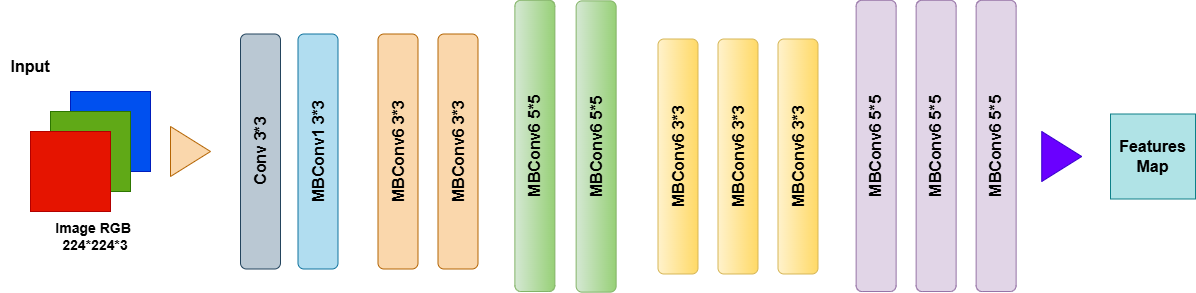

The diagram above was exported from draw.io. Its source (the exported page's mxGraphModel, read from the mxfile embedded in the PNG):
<mxGraphModel dx="905" dy="1700" grid="1" gridSize="10" guides="1" tooltips="1" connect="1" arrows="1" fold="1" page="1" pageScale="1" pageWidth="827" pageHeight="1169" math="0" shadow="0">
  <root>
    <mxCell id="0" />
    <mxCell id="1" parent="0" />
    <mxCell id="BXgwm5pzX7iZfWt84Qef-2" value="" style="whiteSpace=wrap;html=1;aspect=fixed;fillColor=#0050ef;fontColor=#ffffff;strokeColor=#001DBC;" vertex="1" parent="1">
      <mxGeometry x="130" y="70" width="80" height="80" as="geometry" />
    </mxCell>
    <mxCell id="BXgwm5pzX7iZfWt84Qef-3" value="" style="whiteSpace=wrap;html=1;aspect=fixed;fillColor=#60a917;fontColor=#ffffff;strokeColor=#2D7600;" vertex="1" parent="1">
      <mxGeometry x="110" y="90" width="80" height="80" as="geometry" />
    </mxCell>
    <mxCell id="BXgwm5pzX7iZfWt84Qef-4" value="" style="whiteSpace=wrap;html=1;aspect=fixed;fillColor=#e51400;fontColor=#ffffff;strokeColor=#B20000;" vertex="1" parent="1">
      <mxGeometry x="90" y="110" width="80" height="80" as="geometry" />
    </mxCell>
    <mxCell id="BXgwm5pzX7iZfWt84Qef-5" value="&lt;b&gt;&lt;font style=&quot;font-size: 14px;&quot;&gt;Image RGB&amp;nbsp;&lt;/font&gt;&lt;/b&gt;&lt;div&gt;&lt;b&gt;&lt;font style=&quot;font-size: 14px;&quot;&gt;224*224*3&lt;/font&gt;&lt;/b&gt;&lt;/div&gt;" style="text;html=1;align=center;verticalAlign=middle;whiteSpace=wrap;rounded=0;" vertex="1" parent="1">
      <mxGeometry x="100" y="200" width="110" height="30" as="geometry" />
    </mxCell>
    <mxCell id="BXgwm5pzX7iZfWt84Qef-6" value="&lt;b&gt;&lt;font style=&quot;font-size: 16px;&quot;&gt;Input&lt;/font&gt;&lt;/b&gt;" style="text;html=1;align=center;verticalAlign=middle;whiteSpace=wrap;rounded=0;" vertex="1" parent="1">
      <mxGeometry x="60" y="30" width="60" height="30" as="geometry" />
    </mxCell>
    <mxCell id="BXgwm5pzX7iZfWt84Qef-7" value="" style="triangle;whiteSpace=wrap;html=1;fillColor=#fad7ac;strokeColor=#b46504;" vertex="1" parent="1">
      <mxGeometry x="230" y="105" width="40" height="50" as="geometry" />
    </mxCell>
    <mxCell id="BXgwm5pzX7iZfWt84Qef-8" value="&lt;b&gt;&lt;font style=&quot;font-size: 16px;&quot;&gt;Conv 3*3&lt;/font&gt;&lt;/b&gt;" style="rounded=1;whiteSpace=wrap;html=1;rotation=-90;fillColor=#bac8d3;strokeColor=#23445d;" vertex="1" parent="1">
      <mxGeometry x="202.5" y="110" width="235" height="40" as="geometry" />
    </mxCell>
    <mxCell id="BXgwm5pzX7iZfWt84Qef-9" value="&lt;b&gt;&lt;font style=&quot;font-size: 16px;&quot;&gt;MBConv1 3*3&lt;/font&gt;&lt;/b&gt;" style="rounded=1;whiteSpace=wrap;html=1;rotation=-90;fillColor=#b1ddf0;strokeColor=#10739e;" vertex="1" parent="1">
      <mxGeometry x="260" y="110" width="235" height="40" as="geometry" />
    </mxCell>
    <mxCell id="BXgwm5pzX7iZfWt84Qef-10" value="&lt;b&gt;&lt;font style=&quot;font-size: 16px;&quot;&gt;MBConv6 3*3&lt;/font&gt;&lt;/b&gt;" style="rounded=1;whiteSpace=wrap;html=1;rotation=-90;fillColor=#fad7ac;strokeColor=#b46504;" vertex="1" parent="1">
      <mxGeometry x="400" y="110" width="235" height="40" as="geometry" />
    </mxCell>
    <mxCell id="BXgwm5pzX7iZfWt84Qef-11" value="&lt;b&gt;&lt;font style=&quot;font-size: 16px;&quot;&gt;MBConv6 3*3&lt;/font&gt;&lt;/b&gt;" style="rounded=1;whiteSpace=wrap;html=1;rotation=-90;fillColor=#fad7ac;strokeColor=#b46504;" vertex="1" parent="1">
      <mxGeometry x="340" y="110" width="235" height="40" as="geometry" />
    </mxCell>
    <mxCell id="BXgwm5pzX7iZfWt84Qef-12" value="&lt;b&gt;&lt;font style=&quot;font-size: 16px;&quot;&gt;MBConv6 5*5&lt;/font&gt;&lt;/b&gt;" style="rounded=1;whiteSpace=wrap;html=1;rotation=-90;fillColor=#d5e8d4;strokeColor=#82b366;gradientColor=#97d077;" vertex="1" parent="1">
      <mxGeometry x="448.75" y="104.38" width="291.25" height="40" as="geometry" />
    </mxCell>
    <mxCell id="BXgwm5pzX7iZfWt84Qef-14" value="&lt;b&gt;&lt;font style=&quot;font-size: 16px;&quot;&gt;MBConv6 3*3&lt;/font&gt;&lt;/b&gt;" style="rounded=1;whiteSpace=wrap;html=1;rotation=-90;fillColor=#fff2cc;strokeColor=#d6b656;gradientColor=#ffd966;" vertex="1" parent="1">
      <mxGeometry x="680" y="115" width="235" height="40" as="geometry" />
    </mxCell>
    <mxCell id="BXgwm5pzX7iZfWt84Qef-15" value="&lt;b&gt;&lt;font style=&quot;font-size: 16px;&quot;&gt;MBConv6 3*3&lt;/font&gt;&lt;/b&gt;" style="rounded=1;whiteSpace=wrap;html=1;rotation=-90;fillColor=#fff2cc;strokeColor=#d6b656;gradientColor=#ffd966;" vertex="1" parent="1">
      <mxGeometry x="620" y="115" width="235" height="40" as="geometry" />
    </mxCell>
    <mxCell id="BXgwm5pzX7iZfWt84Qef-17" value="&lt;b&gt;&lt;font style=&quot;font-size: 16px;&quot;&gt;MBConv6 3*3&lt;/font&gt;&lt;/b&gt;" style="rounded=1;whiteSpace=wrap;html=1;rotation=-90;fillColor=#fff2cc;strokeColor=#d6b656;gradientColor=#ffd966;" vertex="1" parent="1">
      <mxGeometry x="740" y="115" width="235" height="40" as="geometry" />
    </mxCell>
    <mxCell id="BXgwm5pzX7iZfWt84Qef-21" value="&lt;b&gt;&lt;font style=&quot;font-size: 16px;&quot;&gt;MBConv6 5*5&lt;/font&gt;&lt;/b&gt;" style="rounded=1;whiteSpace=wrap;html=1;rotation=-90;fillColor=#d5e8d4;strokeColor=#82b366;gradientColor=#97d077;" vertex="1" parent="1">
      <mxGeometry x="510" y="105" width="291.25" height="40" as="geometry" />
    </mxCell>
    <mxCell id="BXgwm5pzX7iZfWt84Qef-22" value="&lt;b&gt;&lt;font style=&quot;font-size: 16px;&quot;&gt;MBConv6 5*5&lt;/font&gt;&lt;/b&gt;" style="rounded=1;whiteSpace=wrap;html=1;rotation=-90;fillColor=#e1d5e7;strokeColor=#9673a6;" vertex="1" parent="1">
      <mxGeometry x="910" y="104.38" width="291.25" height="40" as="geometry" />
    </mxCell>
    <mxCell id="BXgwm5pzX7iZfWt84Qef-23" value="&lt;b&gt;&lt;font style=&quot;font-size: 16px;&quot;&gt;MBConv6 5*5&lt;/font&gt;&lt;/b&gt;" style="rounded=1;whiteSpace=wrap;html=1;rotation=-90;fillColor=#e1d5e7;strokeColor=#9673a6;" vertex="1" parent="1">
      <mxGeometry x="850" y="104.38" width="291.25" height="40" as="geometry" />
    </mxCell>
    <mxCell id="BXgwm5pzX7iZfWt84Qef-24" value="&lt;b&gt;&lt;font style=&quot;font-size: 16px;&quot;&gt;MBConv6 5*5&lt;/font&gt;&lt;/b&gt;" style="rounded=1;whiteSpace=wrap;html=1;rotation=-90;fillColor=#e1d5e7;strokeColor=#9673a6;" vertex="1" parent="1">
      <mxGeometry x="790" y="104.38" width="291.25" height="40" as="geometry" />
    </mxCell>
    <mxCell id="BXgwm5pzX7iZfWt84Qef-25" value="" style="triangle;whiteSpace=wrap;html=1;fillColor=#6a00ff;strokeColor=#3700CC;fontColor=#ffffff;" vertex="1" parent="1">
      <mxGeometry x="1101.25" y="110" width="40" height="50" as="geometry" />
    </mxCell>
    <mxCell id="BXgwm5pzX7iZfWt84Qef-27" value="&lt;b&gt;&lt;font style=&quot;font-size: 16px;&quot;&gt;Features Map&lt;/font&gt;&lt;/b&gt;" style="whiteSpace=wrap;html=1;aspect=fixed;fillColor=#b0e3e6;strokeColor=#0e8088;" vertex="1" parent="1">
      <mxGeometry x="1170" y="92.5" width="85" height="85" as="geometry" />
    </mxCell>
  </root>
</mxGraphModel>